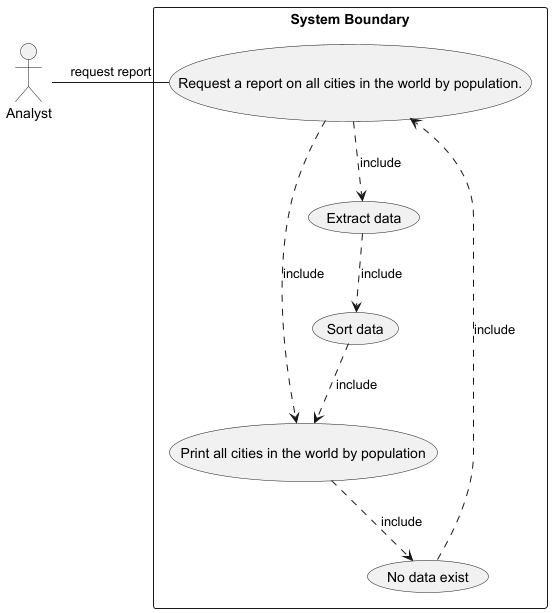

The diagram above was rendered by PlantUML. Its source (embedded in the PNG):
@startuml

actor Analyst as "Analyst"

rectangle "System Boundary" {
    usecase UC4 as "Request a report on all cities in the world by population."

    usecase UCa as"Print all cities in the world by population"
usecase UCb as"Extract data"
usecase UCd as"Sort data"
usecase UCe as"No data exist"

    "Analyst"- UC4 :request report
    UC4 ..> UCa : include
    UCb ..> UCd:include
    UC4 ..> UCb:include
    UCd ..> UCa:include
    UCa ..> UCe:include
    UCe ..> UC4:include

}

@enduml